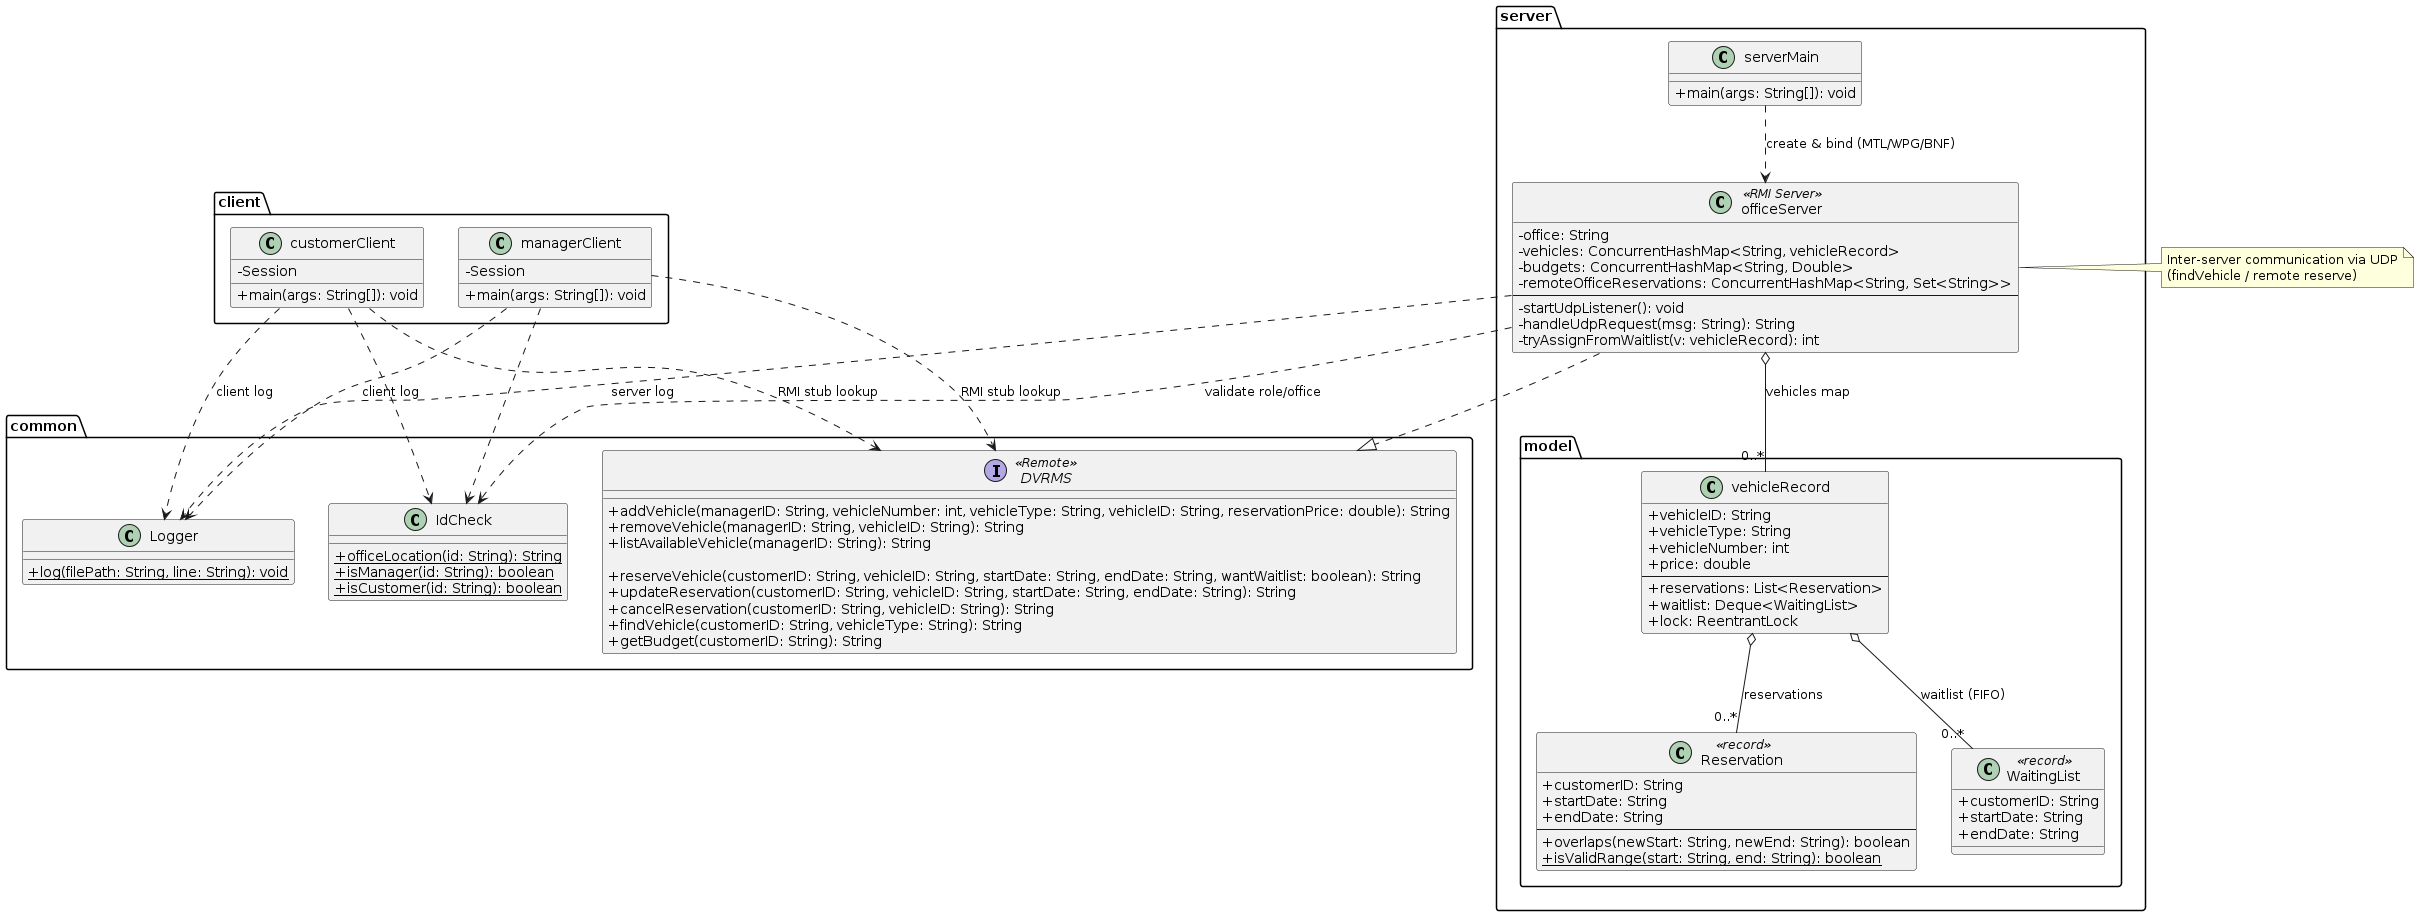

The diagram above was rendered by PlantUML. Its source (embedded in the PNG):
@startuml
skinparam classAttributeIconSize 0

package common {
  interface DVRMS <<Remote>> {
    +addVehicle(managerID: String, vehicleNumber: int, vehicleType: String, vehicleID: String, reservationPrice: double): String
    +removeVehicle(managerID: String, vehicleID: String): String
    +listAvailableVehicle(managerID: String): String

    +reserveVehicle(customerID: String, vehicleID: String, startDate: String, endDate: String, wantWaitlist: boolean): String
    +updateReservation(customerID: String, vehicleID: String, startDate: String, endDate: String): String
    +cancelReservation(customerID: String, vehicleID: String): String
    +findVehicle(customerID: String, vehicleType: String): String
    +getBudget(customerID: String): String
  }

  class IdCheck {
    {static} +officeLocation(id: String): String
    {static} +isManager(id: String): boolean
    {static} +isCustomer(id: String): boolean
  }

  class Logger {
    {static} +log(filePath: String, line: String): void
  }
}

package server {
  class serverMain {
    +main(args: String[]): void
  }

  class officeServer <<RMI Server>> {
    -office: String
    -vehicles: ConcurrentHashMap<String, vehicleRecord>
    -budgets: ConcurrentHashMap<String, Double>
    -remoteOfficeReservations: ConcurrentHashMap<String, Set<String>>
    --
    -startUdpListener(): void
    -handleUdpRequest(msg: String): String
    -tryAssignFromWaitlist(v: vehicleRecord): int
  }
}

package server.model {
  class vehicleRecord {
    +vehicleID: String
    +vehicleType: String
    +vehicleNumber: int
    +price: double
    --
    +reservations: List<Reservation>
    +waitlist: Deque<WaitingList>
    +lock: ReentrantLock
  }

  class Reservation <<record>> {
    +customerID: String
    +startDate: String
    +endDate: String
    --
    +overlaps(newStart: String, newEnd: String): boolean
    {static} +isValidRange(start: String, end: String): boolean
  }

  class WaitingList <<record>> {
    +customerID: String
    +startDate: String
    +endDate: String
  }
}

package client {
  class customerClient {
    +main(args: String[]): void
    -Session
  }

  class managerClient {
    +main(args: String[]): void
    -Session
  }
}

' --- Relationships ---
officeServer ..|> DVRMS
serverMain ..> officeServer : create & bind (MTL/WPG/BNF)

officeServer o-- "0..*" vehicleRecord : vehicles map
vehicleRecord o-- "0..*" Reservation : reservations
vehicleRecord o-- "0..*" WaitingList : waitlist (FIFO)

officeServer ..> IdCheck : validate role/office
officeServer ..> Logger : server log

customerClient ..> DVRMS : RMI stub lookup
managerClient  ..> DVRMS : RMI stub lookup
customerClient ..> IdCheck
managerClient  ..> IdCheck
customerClient ..> Logger : client log
managerClient  ..> Logger : client log

note right of officeServer
Inter-server communication via UDP
(findVehicle / remote reserve)
end note
@enduml